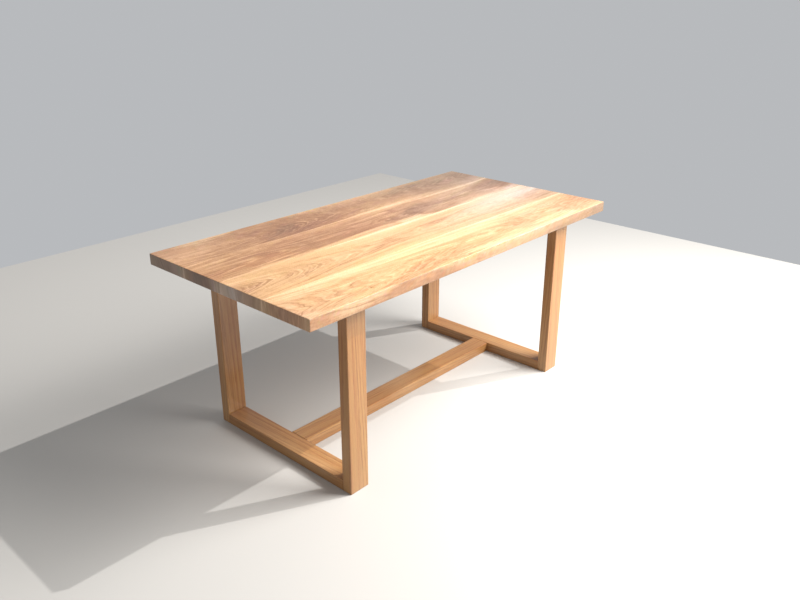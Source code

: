 # Source: table.blend  (saved by Blender 5.2.45; exported with 4.5.12 LTS)
import bpy
from mathutils import Matrix  # noqa: F401  (used for matrix-valued properties, if any)

bpy.ops.wm.read_factory_settings(use_empty=True)
scene = bpy.context.scene
scene.name = 'Scene'

# ---- images (referenced by path relative to the original .blend; pixels are not part of the script)
import os
ASSET_DIR = os.environ.get("B2B_ASSET_DIR", "")  # directory of the original .blend (textures are referenced by path, not embedded)
HERE = os.path.dirname(os.path.abspath(__file__))  # packed textures are extracted next to this script under _unpacked/

def load_image(name, relpath, width, height, colorspace="sRGB"):
    """Load a texture the original file referenced (path relative to the .blend, or extracted next to this script)."""
    p = next((c for c in (os.path.join(HERE, relpath), os.path.join(ASSET_DIR, relpath)) if relpath and os.path.exists(c)), "")
    if p:
        img = bpy.data.images.load(p, check_existing=True)
        img.name = name
    else:  # same state as the original file: an image datablock whose file is absent (Cycles renders it pink)
        img = bpy.data.images.new(name, width, height)
        img.source = "FILE"
        img.filepath = "//" + (relpath or name)
    img.colorspace_settings.name = colorspace
    return img
img_tabletop_oak_png = load_image('tabletop_oak.png', '_unpacked/tabletop_oak.cb13c269.png', 2048, 1024, 'sRGB')
img_leg_oak_png = load_image('leg_oak.png', '_unpacked/leg_oak.e1aed395.png', 512, 1024, 'sRGB')

# ---- materials (node trees are filled in below, after node groups)
mat_oak_top = bpy.data.materials.new('Oak_Top')
mat_oak_legs = bpy.data.materials.new('Oak_Legs')
mat_floor = bpy.data.materials.new('Floor')

# ---- material node trees
mat_oak_top.use_nodes = True; mat_oak_top.node_tree.nodes.clear()
_N = mat_oak_top.node_tree.nodes; _L = mat_oak_top.node_tree.links
n0 = _N.new('ShaderNodeBsdfPrincipled'); n0.name = 'Principled BSDF'; n0.location = (-200, 100)
n0.inputs[2].default_value = 0.35
n0.inputs[10].default_value = 0.005
n0.inputs[19].default_value = 0.25
n0.inputs[20].default_value = 0.15
n1 = _N.new('ShaderNodeOutputMaterial'); n1.name = 'Material Output'; n1.location = (200, 100)
n2 = _N.new('ShaderNodeTexImage'); n2.name = 'Image Texture'; n2.location = (-600, 200)
n2.image = img_tabletop_oak_png
n3 = _N.new('ShaderNodeBump'); n3.name = 'Bump'; n3.location = (-250, -200)
n3.inputs[0].default_value = 0.15
n3.inputs[1].default_value = 0.0005
_L.new(n0.outputs[0], n1.inputs[0])
_L.new(n2.outputs[0], n0.inputs[0])
_L.new(n2.outputs[0], n3.inputs[3])
_L.new(n3.outputs[0], n0.inputs[5])
n1.is_active_output = True
mat_oak_legs.use_nodes = True; mat_oak_legs.node_tree.nodes.clear()
_N = mat_oak_legs.node_tree.nodes; _L = mat_oak_legs.node_tree.links
n0 = _N.new('ShaderNodeBsdfPrincipled'); n0.name = 'Principled BSDF'; n0.location = (-200, 100)
n0.inputs[2].default_value = 0.4
n0.inputs[10].default_value = 0.005
n0.inputs[19].default_value = 0.25
n0.inputs[20].default_value = 0.15
n1 = _N.new('ShaderNodeOutputMaterial'); n1.name = 'Material Output'; n1.location = (200, 100)
n2 = _N.new('ShaderNodeTexImage'); n2.name = 'Image Texture'; n2.location = (-600, 200)
n2.image = img_leg_oak_png
n3 = _N.new('ShaderNodeBump'); n3.name = 'Bump'; n3.location = (-250, -200)
n3.inputs[0].default_value = 0.15
n3.inputs[1].default_value = 0.0005
_L.new(n0.outputs[0], n1.inputs[0])
_L.new(n2.outputs[0], n0.inputs[0])
_L.new(n2.outputs[0], n3.inputs[3])
_L.new(n3.outputs[0], n0.inputs[5])
n1.is_active_output = True
mat_floor.use_nodes = True; mat_floor.node_tree.nodes.clear()
_N = mat_floor.node_tree.nodes; _L = mat_floor.node_tree.links
n0 = _N.new('ShaderNodeBsdfPrincipled'); n0.name = 'Principled BSDF'; n0.location = (-200, 100)
n0.inputs[0].default_value = (0.45, 0.43, 0.4, 1.0)
n0.inputs[2].default_value = 0.6
n0.inputs[10].default_value = 0.005
n1 = _N.new('ShaderNodeOutputMaterial'); n1.name = 'Material Output'; n1.location = (200, 100)
_L.new(n0.outputs[0], n1.inputs[0])
n1.is_active_output = True

# ---- world
world_world = bpy.data.worlds.new('World'); scene.world = world_world
world_world.use_nodes = True; world_world.node_tree.nodes.clear()
_N = world_world.node_tree.nodes; _L = world_world.node_tree.links
n0 = _N.new('ShaderNodeBackground'); n0.name = 'Background'; n0.location = (-200, 100)
n0.inputs[0].default_value = (0.8, 0.82, 0.85, 1.0)
n0.inputs[1].default_value = 0.6
n1 = _N.new('ShaderNodeOutputWorld'); n1.name = 'World Output'; n1.location = (200, 100)
_L.new(n0.outputs[0], n1.inputs[0])
n1.is_active_output = True

# ---- cameras
cam_camera = bpy.data.cameras.new('Camera')
cam_camera.lens = 35.0

# ---- lights
light_sun = bpy.data.lights.new('Sun', 'SUN')
light_sun.energy = 2.0
light_fill = bpy.data.lights.new('Fill', 'AREA')
light_fill.energy = 300.0
light_fill.size = 2.0

# ---- meshes
me_tabletop = bpy.data.meshes.new('Tabletop')
me_tabletop.from_pydata([(-0.9, -0.45, -0.0225), (-0.9, -0.45, 0.0225), (-0.9, 0.45, -0.0225), (-0.9, 0.45, 0.0225), (0.9, -0.45, -0.0225), (0.9, -0.45, 0.0225), (0.9, 0.45, -0.0225), (0.9, 0.45, 0.0225)], [], [(0, 1, 3, 2), (2, 3, 7, 6), (6, 7, 5, 4), (4, 5, 1, 0), (2, 6, 4, 0), (7, 3, 1, 5)])
_uv = me_tabletop.uv_layers.new(name='UVMap')
_uv.uv.foreach_set('vector', [-0.025, 1.325e-08, -2.119e-08, 1.325e-08, -2.119e-08, 1.0, -0.025, 1.0, 1.325e-08, 0.95, 1.325e-08, 1.0, 1.0, 1.0, 1.0, 0.95, 0.975, 1.0, 1.0, 1.0, 1.0, 1.325e-08, 0.975, 1.325e-08, 1.0, -0.05, 1.0, -4.239e-08, 1.325e-08, -4.239e-08, 1.325e-08, -0.05, 1.325e-08, 1.0, 1.0, 1.0, 1.0, 1.325e-08, 1.325e-08, 1.325e-08, 1.0, 1.0, 1.325e-08, 1.0, 1.325e-08, 1.325e-08, 1.0, 1.325e-08])
me_tabletop.materials.append(mat_oak_top)
me_tabletop.update()
me_post_l0 = bpy.data.meshes.new('Post_L0')
me_post_l0.from_pydata([(-0.045, -0.0225, -0.3725), (-0.045, -0.0225, 0.3725), (-0.045, 0.0225, -0.3725), (-0.045, 0.0225, 0.3725), (0.045, -0.0225, -0.3725), (0.045, -0.0225, 0.3725), (0.045, 0.0225, -0.3725), (0.045, 0.0225, 0.3725)], [], [(0, 1, 3, 2), (2, 3, 7, 6), (6, 7, 5, 4), (4, 5, 1, 0), (2, 6, 4, 0), (7, 3, 1, 5)])
_uv = me_post_l0.uv_layers.new(name='UVMap')
_uv.uv.foreach_set('vector', [-2.6, 0.0, -2.6, 0.9933, -2.3, 0.9933, -2.3, 0.0, -4.6, 0.0, -4.6, 0.9933, -4.0, 0.9933, -4.0, 0.0, -2.3, 0.0, -2.3, 0.9933, -2.6, 0.9933, -2.6, 0.0, -4.0, 0.0, -4.0, 0.9933, -4.6, 0.9933, -4.6, 0.0, -4.6, -0.46, -4.0, -0.46, -4.0, -0.52, -4.6, -0.52, -4.0, -0.46, -4.6, -0.46, -4.6, -0.52, -4.0, -0.52])
me_post_l0.materials.append(mat_oak_legs)
me_post_l0.update()
me_post_l1 = bpy.data.meshes.new('Post_L1')
me_post_l1.from_pydata([(-0.045, -0.0225, -0.3725), (-0.045, -0.0225, 0.3725), (-0.045, 0.0225, -0.3725), (-0.045, 0.0225, 0.3725), (0.045, -0.0225, -0.3725), (0.045, -0.0225, 0.3725), (0.045, 0.0225, -0.3725), (0.045, 0.0225, 0.3725)], [], [(0, 1, 3, 2), (2, 3, 7, 6), (6, 7, 5, 4), (4, 5, 1, 0), (2, 6, 4, 0), (7, 3, 1, 5)])
_uv = me_post_l1.uv_layers.new(name='UVMap')
_uv.uv.foreach_set('vector', [2.8, 0.17, 2.8, 1.163, 3.1, 1.163, 3.1, 0.17, -4.1, 0.17, -4.1, 1.163, -3.5, 1.163, -3.5, 0.17, 3.1, 0.17, 3.1, 1.163, 2.8, 1.163, 2.8, 0.17, -3.5, 0.17, -3.5, 1.163, -4.1, 1.163, -4.1, 0.17, -4.1, 0.69, -3.5, 0.69, -3.5, 0.63, -4.1, 0.63, -3.5, 0.69, -4.1, 0.69, -4.1, 0.63, -3.5, 0.63])
me_post_l1.materials.append(mat_oak_legs)
me_post_l1.update()
me_rail_lt = bpy.data.meshes.new('Rail_LT')
me_rail_lt.from_pydata([(-0.045, -0.345, -0.0225), (-0.045, -0.345, 0.0225), (-0.045, 0.345, -0.0225), (-0.045, 0.345, 0.0225), (0.045, -0.345, -0.0225), (0.045, -0.345, 0.0225), (0.045, 0.345, -0.0225), (0.045, 0.345, 0.0225)], [], [(0, 1, 3, 2), (2, 3, 7, 6), (6, 7, 5, 4), (4, 5, 1, 0), (2, 6, 4, 0), (7, 3, 1, 5)])
_uv = me_rail_lt.uv_layers.new(name='UVMap')
_uv.uv.foreach_set('vector', [4.667, -0.46, 4.967, -0.46, 4.967, 0.46, 4.667, 0.46, -4.6, 0.9333, -4.6, 0.9933, -4.0, 0.9933, -4.0, 0.9333, 4.667, 0.46, 4.967, 0.46, 4.967, -0.46, 4.667, -0.46, -4.0, 0.9333, -4.0, 0.9933, -4.6, 0.9933, -4.6, 0.9333, -4.6, 0.46, -4.0, 0.46, -4.0, -0.46, -4.6, -0.46, -4.0, 0.46, -4.6, 0.46, -4.6, -0.46, -4.0, -0.46])
me_rail_lt.materials.append(mat_oak_legs)
me_rail_lt.update()
me_rail_lb = bpy.data.meshes.new('Rail_LB')
me_rail_lb.from_pydata([(-0.045, -0.345, -0.0225), (-0.045, -0.345, 0.0225), (-0.045, 0.345, -0.0225), (-0.045, 0.345, 0.0225), (0.045, -0.345, -0.0225), (0.045, -0.345, 0.0225), (0.045, 0.345, -0.0225), (0.045, 0.345, 0.0225)], [], [(0, 1, 3, 2), (2, 3, 7, 6), (6, 7, 5, 4), (4, 5, 1, 0), (2, 6, 4, 0), (7, 3, 1, 5)])
_uv = me_rail_lb.uv_layers.new(name='UVMap')
_uv.uv.foreach_set('vector', [0.4, -0.16, 0.7, -0.16, 0.7, 0.76, 0.4, 0.76, -4.2, 0.3, -4.2, 0.36, -3.6, 0.36, -3.6, 0.3, 0.4, 0.76, 0.7, 0.76, 0.7, -0.16, 0.4, -0.16, -3.6, 0.3, -3.6, 0.36, -4.2, 0.36, -4.2, 0.3, -4.2, 0.76, -3.6, 0.76, -3.6, -0.16, -4.2, -0.16, -3.6, 0.76, -4.2, 0.76, -4.2, -0.16, -3.6, -0.16])
me_rail_lb.materials.append(mat_oak_legs)
me_rail_lb.update()
me_post_r0 = bpy.data.meshes.new('Post_R0')
me_post_r0.from_pydata([(-0.045, -0.0225, -0.3725), (-0.045, -0.0225, 0.3725), (-0.045, 0.0225, -0.3725), (-0.045, 0.0225, 0.3725), (0.045, -0.0225, -0.3725), (0.045, -0.0225, 0.3725), (0.045, 0.0225, -0.3725), (0.045, 0.0225, 0.3725)], [], [(0, 1, 3, 2), (2, 3, 7, 6), (6, 7, 5, 4), (4, 5, 1, 0), (2, 6, 4, 0), (7, 3, 1, 5)])
_uv = me_post_r0.uv_layers.new(name='UVMap')
_uv.uv.foreach_set('vector', [-2.3, 0.0, -2.3, 0.9933, -2.0, 0.9933, -2.0, 0.0, 4.3, 0.0, 4.3, 0.9933, 4.9, 0.9933, 4.9, 0.0, -2.0, 0.0, -2.0, 0.9933, -2.3, 0.9933, -2.3, 0.0, 4.9, 0.0, 4.9, 0.9933, 4.3, 0.9933, 4.3, 0.0, 4.3, -0.46, 4.9, -0.46, 4.9, -0.52, 4.3, -0.52, 4.9, -0.46, 4.3, -0.46, 4.3, -0.52, 4.9, -0.52])
me_post_r0.materials.append(mat_oak_legs)
me_post_r0.update()
me_post_r1 = bpy.data.meshes.new('Post_R1')
me_post_r1.from_pydata([(-0.045, -0.0225, -0.3725), (-0.045, -0.0225, 0.3725), (-0.045, 0.0225, -0.3725), (-0.045, 0.0225, 0.3725), (0.045, -0.0225, -0.3725), (0.045, -0.0225, 0.3725), (0.045, 0.0225, -0.3725), (0.045, 0.0225, 0.3725)], [], [(0, 1, 3, 2), (2, 3, 7, 6), (6, 7, 5, 4), (4, 5, 1, 0), (2, 6, 4, 0), (7, 3, 1, 5)])
_uv = me_post_r1.uv_layers.new(name='UVMap')
_uv.uv.foreach_set('vector', [3.1, 0.17, 3.1, 1.163, 3.4, 1.163, 3.4, 0.17, 4.8, 0.17, 4.8, 1.163, 5.4, 1.163, 5.4, 0.17, 3.4, 0.17, 3.4, 1.163, 3.1, 1.163, 3.1, 0.17, 5.4, 0.17, 5.4, 1.163, 4.8, 1.163, 4.8, 0.17, 4.8, 0.69, 5.4, 0.69, 5.4, 0.63, 4.8, 0.63, 5.4, 0.69, 4.8, 0.69, 4.8, 0.63, 5.4, 0.63])
me_post_r1.materials.append(mat_oak_legs)
me_post_r1.update()
me_rail_rt = bpy.data.meshes.new('Rail_RT')
me_rail_rt.from_pydata([(-0.045, -0.345, -0.0225), (-0.045, -0.345, 0.0225), (-0.045, 0.345, -0.0225), (-0.045, 0.345, 0.0225), (0.045, -0.345, -0.0225), (0.045, -0.345, 0.0225), (0.045, 0.345, -0.0225), (0.045, 0.345, 0.0225)], [], [(0, 1, 3, 2), (2, 3, 7, 6), (6, 7, 5, 4), (4, 5, 1, 0), (2, 6, 4, 0), (7, 3, 1, 5)])
_uv = me_rail_rt.uv_layers.new(name='UVMap')
_uv.uv.foreach_set('vector', [4.867, -0.46, 5.167, -0.46, 5.167, 0.46, 4.867, 0.46, 4.2, 0.9333, 4.2, 0.9933, 4.8, 0.9933, 4.8, 0.9333, 4.867, 0.46, 5.167, 0.46, 5.167, -0.46, 4.867, -0.46, 4.8, 0.9333, 4.8, 0.9933, 4.2, 0.9933, 4.2, 0.9333, 4.2, 0.46, 4.8, 0.46, 4.8, -0.46, 4.2, -0.46, 4.8, 0.46, 4.2, 0.46, 4.2, -0.46, 4.8, -0.46])
me_rail_rt.materials.append(mat_oak_legs)
me_rail_rt.update()
me_rail_rb = bpy.data.meshes.new('Rail_RB')
me_rail_rb.from_pydata([(-0.045, -0.345, -0.0225), (-0.045, -0.345, 0.0225), (-0.045, 0.345, -0.0225), (-0.045, 0.345, 0.0225), (0.045, -0.345, -0.0225), (0.045, -0.345, 0.0225), (0.045, 0.345, -0.0225), (0.045, 0.345, 0.0225)], [], [(0, 1, 3, 2), (2, 3, 7, 6), (6, 7, 5, 4), (4, 5, 1, 0), (2, 6, 4, 0), (7, 3, 1, 5)])
_uv = me_rail_rb.uv_layers.new(name='UVMap')
_uv.uv.foreach_set('vector', [0.6, -0.16, 0.9, -0.16, 0.9, 0.76, 0.6, 0.76, 4.6, 0.3, 4.6, 0.36, 5.2, 0.36, 5.2, 0.3, 0.6, 0.76, 0.9, 0.76, 0.9, -0.16, 0.6, -0.16, 5.2, 0.3, 5.2, 0.36, 4.6, 0.36, 4.6, 0.3, 4.6, 0.76, 5.2, 0.76, 5.2, -0.16, 4.6, -0.16, 5.2, 0.76, 4.6, 0.76, 4.6, -0.16, 5.2, -0.16])
me_rail_rb.materials.append(mat_oak_legs)
me_rail_rb.update()
me_apron_0 = bpy.data.meshes.new('Apron_0')
me_apron_0.from_pydata([(-0.6, -0.045, -0.0225), (-0.6, -0.045, 0.0225), (-0.6, 0.045, -0.0225), (-0.6, 0.045, 0.0225), (0.6, -0.045, -0.0225), (0.6, -0.045, 0.0225), (0.6, 0.045, -0.0225), (0.6, 0.045, 0.0225)], [], [(0, 1, 3, 2), (2, 3, 7, 6), (6, 7, 5, 4), (4, 5, 1, 0), (2, 6, 4, 0), (7, 3, 1, 5)])
_uv = me_apron_0.uv_layers.new(name='UVMap')
_uv.uv.foreach_set('vector', [-1.383, 1.433, -1.383, 1.493, -0.7833, 1.493, -0.7833, 1.433, 4.917, -0.3, 5.217, -0.3, 5.217, 1.3, 4.917, 1.3, -0.7833, 1.433, -0.7833, 1.493, -1.383, 1.493, -1.383, 1.433, 4.917, 1.3, 5.217, 1.3, 5.217, -0.3, 4.917, -0.3, -0.7833, -0.3, -0.7833, 1.3, -1.383, 1.3, -1.383, -0.3, -0.7833, 1.3, -0.7833, -0.3, -1.383, -0.3, -1.383, 1.3])
me_apron_0.materials.append(mat_oak_legs)
me_apron_0.update()
me_apron_1 = bpy.data.meshes.new('Apron_1')
me_apron_1.from_pydata([(-0.6, -0.045, -0.0225), (-0.6, -0.045, 0.0225), (-0.6, 0.045, -0.0225), (-0.6, 0.045, 0.0225), (0.6, -0.045, -0.0225), (0.6, -0.045, 0.0225), (0.6, 0.045, -0.0225), (0.6, 0.045, 0.0225)], [], [(0, 1, 3, 2), (2, 3, 7, 6), (6, 7, 5, 4), (4, 5, 1, 0), (2, 6, 4, 0), (7, 3, 1, 5)])
_uv = me_apron_1.uv_layers.new(name='UVMap')
_uv.uv.foreach_set('vector', [1.683, 1.433, 1.683, 1.493, 2.283, 1.493, 2.283, 1.433, 5.317, -0.3, 5.617, -0.3, 5.617, 1.3, 5.317, 1.3, 2.283, 1.433, 2.283, 1.493, 1.683, 1.493, 1.683, 1.433, 5.317, 1.3, 5.617, 1.3, 5.617, -0.3, 5.317, -0.3, 2.283, -0.3, 2.283, 1.3, 1.683, 1.3, 1.683, -0.3, 2.283, 1.3, 2.283, -0.3, 1.683, -0.3, 1.683, 1.3])
me_apron_1.materials.append(mat_oak_legs)
me_apron_1.update()
me_floor_stretcher = bpy.data.meshes.new('Floor_Stretcher')
me_floor_stretcher.from_pydata([(-0.6, -0.045, -0.0225), (-0.6, -0.045, 0.0225), (-0.6, 0.045, -0.0225), (-0.6, 0.045, 0.0225), (0.6, -0.045, -0.0225), (0.6, -0.045, 0.0225), (0.6, 0.045, -0.0225), (0.6, 0.045, 0.0225)], [], [(0, 1, 3, 2), (2, 3, 7, 6), (6, 7, 5, 4), (4, 5, 1, 0), (2, 6, 4, 0), (7, 3, 1, 5)])
_uv = me_floor_stretcher.uv_layers.new(name='UVMap')
_uv.uv.foreach_set('vector', [0.3, 0.0, 0.3, 0.06, 0.9, 0.06, 0.9, 0.0, 0.6, -0.8, 0.9, -0.8, 0.9, 0.8, 0.6, 0.8, 0.9, 0.0, 0.9, 0.06, 0.3, 0.06, 0.3, 0.0, 0.6, 0.8, 0.9, 0.8, 0.9, -0.8, 0.6, -0.8, 0.9, -0.8, 0.9, 0.8, 0.3, 0.8, 0.3, -0.8, 0.9, 0.8, 0.9, -0.8, 0.3, -0.8, 0.3, 0.8])
me_floor_stretcher.materials.append(mat_oak_legs)
me_floor_stretcher.update()
me_floor = bpy.data.meshes.new('Floor')
me_floor.from_pydata([(-3.0, -3.0, 0.0), (3.0, -3.0, 0.0), (-3.0, 3.0, 0.0), (3.0, 3.0, 0.0)], [], [(0, 1, 3, 2)])
me_floor.materials.append(mat_floor)
me_floor.update()

# ---- objects
ob_tabletop = bpy.data.objects.new('Tabletop', me_tabletop)
ob_post_l0 = bpy.data.objects.new('Post_L0', me_post_l0)
ob_post_l1 = bpy.data.objects.new('Post_L1', me_post_l1)
ob_rail_lt = bpy.data.objects.new('Rail_LT', me_rail_lt)
ob_rail_lb = bpy.data.objects.new('Rail_LB', me_rail_lb)
ob_post_r0 = bpy.data.objects.new('Post_R0', me_post_r0)
ob_post_r1 = bpy.data.objects.new('Post_R1', me_post_r1)
ob_rail_rt = bpy.data.objects.new('Rail_RT', me_rail_rt)
ob_rail_rb = bpy.data.objects.new('Rail_RB', me_rail_rb)
ob_apron_0 = bpy.data.objects.new('Apron_0', me_apron_0)
ob_apron_1 = bpy.data.objects.new('Apron_1', me_apron_1)
ob_floor_stretcher = bpy.data.objects.new('Floor_Stretcher', me_floor_stretcher)
ob_table = bpy.data.objects.new('Table', None)
ob_floor = bpy.data.objects.new('Floor', me_floor)
ob_camera = bpy.data.objects.new('Camera', cam_camera)
ob_cameratarget = bpy.data.objects.new('CameraTarget', None)
ob_sun = bpy.data.objects.new('Sun', light_sun)
ob_fill = bpy.data.objects.new('Fill', light_fill)

# ---- transforms, parenting, visibility, modifiers, constraints
ob_tabletop.parent = ob_table
ob_tabletop.location = (0.0, 0.0, 0.7675)
_m = ob_tabletop.modifiers.new('Bevel', 'BEVEL')
_m.width = 0.003
_m.width_pct = 0.003
_m.segments = 2
ob_post_l0.parent = ob_table
ob_post_l0.location = (-0.645, -0.3675, 0.3725)
_m = ob_post_l0.modifiers.new('Bevel', 'BEVEL')
_m.width = 0.003
_m.width_pct = 0.003
_m.segments = 2
ob_post_l1.parent = ob_table
ob_post_l1.location = (-0.645, 0.3675, 0.3725)
_m = ob_post_l1.modifiers.new('Bevel', 'BEVEL')
_m.width = 0.003
_m.width_pct = 0.003
_m.segments = 2
ob_rail_lt.parent = ob_table
ob_rail_lt.location = (-0.645, 0.0, 0.7225)
_m = ob_rail_lt.modifiers.new('Bevel', 'BEVEL')
_m.width = 0.003
_m.width_pct = 0.003
_m.segments = 2
ob_rail_lb.parent = ob_table
ob_rail_lb.location = (-0.645, 0.0, 0.0225)
_m = ob_rail_lb.modifiers.new('Bevel', 'BEVEL')
_m.width = 0.003
_m.width_pct = 0.003
_m.segments = 2
ob_post_r0.parent = ob_table
ob_post_r0.location = (0.645, -0.3675, 0.3725)
_m = ob_post_r0.modifiers.new('Bevel', 'BEVEL')
_m.width = 0.003
_m.width_pct = 0.003
_m.segments = 2
ob_post_r1.parent = ob_table
ob_post_r1.location = (0.645, 0.3675, 0.3725)
_m = ob_post_r1.modifiers.new('Bevel', 'BEVEL')
_m.width = 0.003
_m.width_pct = 0.003
_m.segments = 2
ob_rail_rt.parent = ob_table
ob_rail_rt.location = (0.645, 0.0, 0.7225)
_m = ob_rail_rt.modifiers.new('Bevel', 'BEVEL')
_m.width = 0.003
_m.width_pct = 0.003
_m.segments = 2
ob_rail_rb.parent = ob_table
ob_rail_rb.location = (0.645, 0.0, 0.0225)
_m = ob_rail_rb.modifiers.new('Bevel', 'BEVEL')
_m.width = 0.003
_m.width_pct = 0.003
_m.segments = 2
ob_apron_0.parent = ob_table
ob_apron_0.location = (0.0, -0.2, 0.7225)
_m = ob_apron_0.modifiers.new('Bevel', 'BEVEL')
_m.width = 0.003
_m.width_pct = 0.003
_m.segments = 2
ob_apron_1.parent = ob_table
ob_apron_1.location = (0.0, 0.2, 0.7225)
_m = ob_apron_1.modifiers.new('Bevel', 'BEVEL')
_m.width = 0.003
_m.width_pct = 0.003
_m.segments = 2
ob_floor_stretcher.parent = ob_table
ob_floor_stretcher.location = (0.0, 0.0, 0.0225)
_m = ob_floor_stretcher.modifiers.new('Bevel', 'BEVEL')
_m.width = 0.003
_m.width_pct = 0.003
_m.segments = 2
ob_table.location = (0.0, 0.0, 0.0)
ob_floor.location = (0.0, 0.0, 0.0)
ob_camera.location = (-2.3, -2.1, 1.75)
_c = ob_camera.constraints.new('TRACK_TO'); _c.name = 'Track To'
_c.target = ob_cameratarget
ob_cameratarget.location = (0.0, 0.0, 0.45)
ob_sun.location = (0.0, 0.0, 0.0)
ob_sun.rotation_euler = (0.8, 0.2, 0.9)
ob_fill.location = (1.5, -2.0, 2.5)
ob_fill.rotation_euler = (0.7, 0.0, 0.6)

# ---- collection membership
scene.collection.objects.link(ob_tabletop)
scene.collection.objects.link(ob_post_l0)
scene.collection.objects.link(ob_post_l1)
scene.collection.objects.link(ob_rail_lt)
scene.collection.objects.link(ob_rail_lb)
scene.collection.objects.link(ob_post_r0)
scene.collection.objects.link(ob_post_r1)
scene.collection.objects.link(ob_rail_rt)
scene.collection.objects.link(ob_rail_rb)
scene.collection.objects.link(ob_apron_0)
scene.collection.objects.link(ob_apron_1)
scene.collection.objects.link(ob_floor_stretcher)
scene.collection.objects.link(ob_table)
scene.collection.objects.link(ob_floor)
scene.collection.objects.link(ob_camera)
scene.collection.objects.link(ob_cameratarget)
scene.collection.objects.link(ob_sun)
scene.collection.objects.link(ob_fill)

# ---- scene / render settings (as saved in the file)
scene.camera = ob_camera
scene.frame_start = 1; scene.frame_end = 250; scene.frame_set(1)
scene.render.engine = 'CYCLES'
scene.render.resolution_x = 1280
scene.render.resolution_y = 960
scene.render.bake_bias = 0.0
scene.render.bake_samples = 0
scene.render.compositor_device = 'GPU'
scene.cycles.samples = 64
scene.eevee.use_volume_custom_range = False
scene.eevee.fast_gi_thickness_near = 0.1
scene.eevee.fast_gi_thickness_far = 0.0
scene.eevee.ray_tracing_options.screen_trace_thickness = 0.1
scene.view_settings.view_transform = 'Standard'
bpy.context.view_layer.update()
